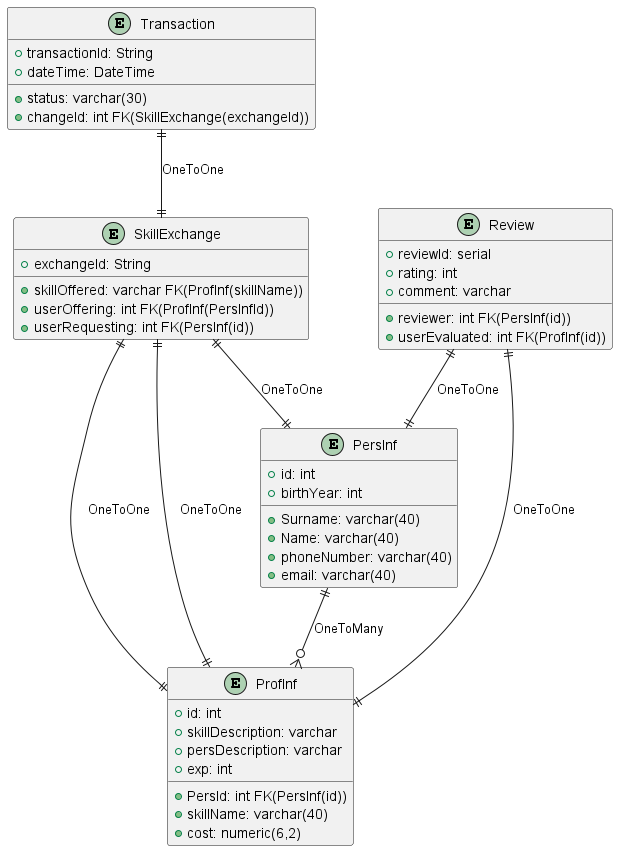

The diagram above was rendered by PlantUML. Its source (embedded in the PNG):
@startuml

entity PersInf {
    +id: int
    +Surname: varchar(40)
    +Name: varchar(40)
    +birthYear: int
    +phoneNumber: varchar(40)
    +email: varchar(40)
}

entity ProfInf {
    +id: int
    +PersId: int FK(PersInf(id))
    +skillName: varchar(40)
    +skillDescription: varchar
    +cost: numeric(6,2)
    +persDescription: varchar
    +exp: int
}

entity SkillExchange{
    +exchangeId: String
    +skillOffered: varchar FK(ProfInf(skillName))
    +userOffering: int FK(ProfInf(PersInfId))
    +userRequesting: int FK(PersInf(id))
}

entity Review {
    +reviewId: serial
    +rating: int
    +comment: varchar
    +reviewer: int FK(PersInf(id))
    +userEvaluated: int FK(ProfInf(id))
}

entity Transaction {
    +transactionId: String
    +dateTime: DateTime
    +status: varchar(30)
    +changeId: int FK(SkillExchange(exchangeId))
}



PersInf ||--o{ ProfInf : "OneToMany"
SkillExchange ||--|| PersInf : "OneToOne"
SkillExchange ||--|| ProfInf : "OneToOne"
SkillExchange ||--|| ProfInf : "OneToOne"
Review ||--|| ProfInf : "OneToOne"
Review ||--|| PersInf : "OneToOne"
Transaction ||--|| SkillExchange : "OneToOne"

@enduml